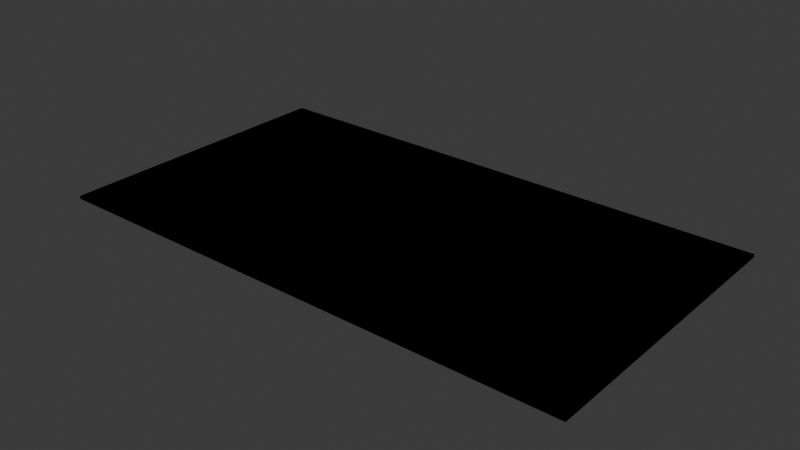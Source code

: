 # Source: straight_road_10m.blend  (saved by Blender 5.0.119; exported with 4.5.12 LTS)
import bpy
from mathutils import Matrix  # noqa: F401  (used for matrix-valued properties, if any)

bpy.ops.wm.read_factory_settings(use_empty=True)
scene = bpy.context.scene
scene.name = 'Scene'

# ---- collections
col_collection = bpy.data.collections.new('Collection'); scene.collection.children.link(col_collection)

# ---- images (referenced by path relative to the original .blend; pixels are not part of the script)
import os
ASSET_DIR = os.environ.get("B2B_ASSET_DIR", "")  # directory of the original .blend (textures are referenced by path, not embedded)
HERE = os.path.dirname(os.path.abspath(__file__))  # packed textures are extracted next to this script under _unpacked/

def load_image(name, relpath, width, height, colorspace="sRGB"):
    """Load a texture the original file referenced (path relative to the .blend, or extracted next to this script)."""
    p = next((c for c in (os.path.join(HERE, relpath), os.path.join(ASSET_DIR, relpath)) if relpath and os.path.exists(c)), "")
    if p:
        img = bpy.data.images.load(p, check_existing=True)
        img.name = name
    else:  # same state as the original file: an image datablock whose file is absent (Cycles renders it pink)
        img = bpy.data.images.new(name, width, height)
        img.source = "FILE"
        img.filepath = "//" + (relpath or name)
    img.colorspace_settings.name = colorspace
    return img
img_two_way_two_lane_png = load_image('two_way_two_lane.png', 'two_way_two_lane.png', 1024, 1024, 'sRGB')
img_one_way_two_lane_png = load_image('one_way_two_lane.png', 'one_way_two_lane.png', 1024, 1024, 'sRGB')
img_one_way_four_lane_png = load_image('one_way_four_lane.png', 'one_way_four_lane.png', 1024, 1024, 'sRGB')
img_two_way_four_lane_png = load_image('two_way_four_lane.png', 'two_way_four_lane.png', 1024, 1024, 'sRGB')

# ---- materials (node trees are filled in below, after node groups)
mat_road_texture = bpy.data.materials.new('road_texture')
mat_road_texture.alpha_threshold = 0.0
mat_road_texture.use_backface_culling_lightprobe_volume = False
mat_road_texture.roughness = 0.5
mat_road_texture.line_color = (0.0, 0.0, 0.0, 1.0)
mat_road_texture_001 = bpy.data.materials.new('road_texture.001')
mat_road_texture_001.alpha_threshold = 0.0
mat_road_texture_001.use_backface_culling_lightprobe_volume = False
mat_road_texture_001.roughness = 0.5
mat_road_texture_001.line_color = (0.0, 0.0, 0.0, 1.0)
mat_road_texture_002 = bpy.data.materials.new('road_texture.002')
mat_road_texture_002.alpha_threshold = 0.0
mat_road_texture_002.use_backface_culling_lightprobe_volume = False
mat_road_texture_002.roughness = 0.5
mat_road_texture_002.line_color = (0.0, 0.0, 0.0, 1.0)
mat_road_texture_003 = bpy.data.materials.new('road_texture.003')
mat_road_texture_003.alpha_threshold = 0.0
mat_road_texture_003.use_backface_culling_lightprobe_volume = False
mat_road_texture_003.roughness = 0.5
mat_road_texture_003.line_color = (0.0, 0.0, 0.0, 1.0)

# ---- material node trees
mat_road_texture.use_nodes = True; mat_road_texture.node_tree.nodes.clear()
_N = mat_road_texture.node_tree.nodes; _L = mat_road_texture.node_tree.links
n0 = _N.new('ShaderNodeOutputMaterial'); n0.name = 'Material Output'; n0.location = (200, 100)
n1 = _N.new('ShaderNodeBsdfPrincipled'); n1.name = 'Principled BSDF'; n1.location = (-200, 100)
n1.inputs[1].default_value = 1.0
n1.inputs[2].default_value = 1.0
n2 = _N.new('ShaderNodeTexImage'); n2.name = 'Image Texture'; n2.location = (-591, 101)
n2.image = img_two_way_two_lane_png
n2.interpolation = 'Closest'
_L.new(n1.outputs[0], n0.inputs[0])
_L.new(n2.outputs[0], n1.inputs[0])
n0.is_active_output = True
mat_road_texture_001.use_nodes = True; mat_road_texture_001.node_tree.nodes.clear()
_N = mat_road_texture_001.node_tree.nodes; _L = mat_road_texture_001.node_tree.links
n0 = _N.new('ShaderNodeOutputMaterial'); n0.name = 'Material Output'; n0.location = (200, 100)
n1 = _N.new('ShaderNodeBsdfPrincipled'); n1.name = 'Principled BSDF'; n1.location = (-200, 100)
n1.inputs[1].default_value = 1.0
n1.inputs[2].default_value = 1.0
n2 = _N.new('ShaderNodeTexImage'); n2.name = 'Image Texture'; n2.location = (-591, 101)
n2.image = img_one_way_two_lane_png
n2.interpolation = 'Closest'
_L.new(n1.outputs[0], n0.inputs[0])
_L.new(n2.outputs[0], n1.inputs[0])
n0.is_active_output = True
mat_road_texture_002.use_nodes = True; mat_road_texture_002.node_tree.nodes.clear()
_N = mat_road_texture_002.node_tree.nodes; _L = mat_road_texture_002.node_tree.links
n0 = _N.new('ShaderNodeOutputMaterial'); n0.name = 'Material Output'; n0.location = (200, 100)
n1 = _N.new('ShaderNodeBsdfPrincipled'); n1.name = 'Principled BSDF'; n1.location = (-200, 100)
n1.inputs[1].default_value = 1.0
n1.inputs[2].default_value = 1.0
n2 = _N.new('ShaderNodeTexImage'); n2.name = 'Image Texture'; n2.location = (-591, 101)
n2.image = img_one_way_four_lane_png
n2.interpolation = 'Closest'
_L.new(n1.outputs[0], n0.inputs[0])
_L.new(n2.outputs[0], n1.inputs[0])
n0.is_active_output = True
mat_road_texture_003.use_nodes = True; mat_road_texture_003.node_tree.nodes.clear()
_N = mat_road_texture_003.node_tree.nodes; _L = mat_road_texture_003.node_tree.links
n0 = _N.new('ShaderNodeOutputMaterial'); n0.name = 'Material Output'; n0.location = (200, 100)
n1 = _N.new('ShaderNodeBsdfPrincipled'); n1.name = 'Principled BSDF'; n1.location = (-200, 100)
n1.inputs[1].default_value = 1.0
n1.inputs[2].default_value = 1.0
n2 = _N.new('ShaderNodeTexImage'); n2.name = 'Image Texture'; n2.location = (-591, 101)
n2.image = img_two_way_four_lane_png
n2.interpolation = 'Closest'
_L.new(n1.outputs[0], n0.inputs[0])
_L.new(n2.outputs[0], n1.inputs[0])
n0.is_active_output = True

# ---- world
world_world = bpy.data.worlds.new('World'); scene.world = world_world
world_world.use_nodes = True; world_world.node_tree.nodes.clear()
_N = world_world.node_tree.nodes; _L = world_world.node_tree.links
n0 = _N.new('ShaderNodeOutputWorld'); n0.name = 'World Output'; n0.location = (200, 100)
n1 = _N.new('ShaderNodeBackground'); n1.name = 'Background'; n1.location = (-200, 100)
n1.inputs[0].default_value = (0.05088, 0.05088, 0.05088, 1.0)
_L.new(n1.outputs[0], n0.inputs[0])
n0.is_active_output = True
world_world.color = (0.05088, 0.05088, 0.05088)
world_world.sun_shadow_jitter_overblur = 0.0

# ---- meshes
me_cube = bpy.data.meshes.new('Cube')
me_cube.from_pydata([(1.0, 1.0, 1.0), (1.0, 1.0, -1.0), (1.0, -1.0, 1.0), (1.0, -1.0, -1.0), (-1.0, 1.0, 1.0), (-1.0, 1.0, -1.0), (-1.0, -1.0, 1.0), (-1.0, -1.0, -1.0)], [], [(0, 4, 6, 2), (3, 2, 6, 7), (7, 6, 4, 5), (5, 1, 3, 7), (1, 0, 2, 3), (5, 4, 0, 1)])
_uv = me_cube.uv_layers.new(name='UVMap')
_uv.uv.foreach_set('vector', [0.0, -1.0, 1.0, -1.0, 1.0, 2.0, 0.0, 2.0, 0.0, -1.0, 1.0, -1.0, 1.0, 2.0, 0.0, 2.0, 0.0, -1.0, 1.0, -1.0, 1.0, 2.0, 0.0, 2.0, 0.0, -1.0, 1.0, -1.0, 1.0, 2.0, 0.0, 2.0, 0.0, -1.0, 1.0, -1.0, 1.0, 2.0, 0.0, 2.0, 0.0, -1.0, 1.0, -1.0, 1.0, 2.0, 0.0, 2.0])
me_cube.materials.append(mat_road_texture)
me_cube.use_mirror_vertex_groups = False
me_cube.update()
me_cube_001 = bpy.data.meshes.new('Cube.001')
me_cube_001.from_pydata([(1.0, 1.0, 1.0), (1.0, 1.0, -1.0), (1.0, -1.0, 1.0), (1.0, -1.0, -1.0), (-1.0, 1.0, 1.0), (-1.0, 1.0, -1.0), (-1.0, -1.0, 1.0), (-1.0, -1.0, -1.0)], [], [(0, 4, 6, 2), (3, 2, 6, 7), (7, 6, 4, 5), (5, 1, 3, 7), (1, 0, 2, 3), (5, 4, 0, 1)])
_uv = me_cube_001.uv_layers.new(name='UVMap')
_uv.uv.foreach_set('vector', [0.0, -1.0, 1.0, -1.0, 1.0, 2.0, 0.0, 2.0, 0.0, -1.0, 1.0, -1.0, 1.0, 2.0, 0.0, 2.0, 0.0, -1.0, 1.0, -1.0, 1.0, 2.0, 0.0, 2.0, 0.0, -1.0, 1.0, -1.0, 1.0, 2.0, 0.0, 2.0, 0.0, -1.0, 1.0, -1.0, 1.0, 2.0, 0.0, 2.0, 0.0, -1.0, 1.0, -1.0, 1.0, 2.0, 0.0, 2.0])
me_cube_001.materials.append(mat_road_texture_001)
me_cube_001.use_mirror_vertex_groups = False
me_cube_001.update()
me_cube_002 = bpy.data.meshes.new('Cube.002')
me_cube_002.from_pydata([(1.0, 1.0, 1.0), (1.0, 1.0, -1.0), (1.0, -1.0, 1.0), (1.0, -1.0, -1.0), (-1.0, 1.0, 1.0), (-1.0, 1.0, -1.0), (-1.0, -1.0, 1.0), (-1.0, -1.0, -1.0)], [], [(0, 4, 6, 2), (3, 2, 6, 7), (7, 6, 4, 5), (5, 1, 3, 7), (1, 0, 2, 3), (5, 4, 0, 1)])
_uv = me_cube_002.uv_layers.new(name='UVMap')
_uv.uv.foreach_set('vector', [0.0, -1.0, 1.0, -1.0, 1.0, 2.0, 0.0, 2.0, 0.0, -1.0, 1.0, -1.0, 1.0, 2.0, 0.0, 2.0, 0.0, -1.0, 1.0, -1.0, 1.0, 2.0, 0.0, 2.0, 0.0, -1.0, 1.0, -1.0, 1.0, 2.0, 0.0, 2.0, 0.0, -1.0, 1.0, -1.0, 1.0, 2.0, 0.0, 2.0, 0.0, -1.0, 1.0, -1.0, 1.0, 2.0, 0.0, 2.0])
me_cube_002.materials.append(mat_road_texture_002)
me_cube_002.use_mirror_vertex_groups = False
me_cube_002.update()
me_cube_003 = bpy.data.meshes.new('Cube.003')
me_cube_003.from_pydata([(1.0, 1.0, 1.0), (1.0, 1.0, -1.0), (1.0, -1.0, 1.0), (1.0, -1.0, -1.0), (-1.0, 1.0, 1.0), (-1.0, 1.0, -1.0), (-1.0, -1.0, 1.0), (-1.0, -1.0, -1.0)], [], [(0, 4, 6, 2), (3, 2, 6, 7), (7, 6, 4, 5), (5, 1, 3, 7), (1, 0, 2, 3), (5, 4, 0, 1)])
_uv = me_cube_003.uv_layers.new(name='UVMap')
_uv.uv.foreach_set('vector', [0.0, -1.0, 1.0, -1.0, 1.0, 2.0, 0.0, 2.0, 0.0, -1.0, 1.0, -1.0, 1.0, 2.0, 0.0, 2.0, 0.0, -1.0, 1.0, -1.0, 1.0, 2.0, 0.0, 2.0, 0.0, -1.0, 1.0, -1.0, 1.0, 2.0, 0.0, 2.0, 0.0, -1.0, 1.0, -1.0, 1.0, 2.0, 0.0, 2.0, 0.0, -1.0, 1.0, -1.0, 1.0, 2.0, 0.0, 2.0])
me_cube_003.materials.append(mat_road_texture_003)
me_cube_003.use_mirror_vertex_groups = False
me_cube_003.update()

# ---- objects
ob_two_way_two_lane = bpy.data.objects.new('two_way_two_lane', me_cube)
ob_one_way_two_lane = bpy.data.objects.new('one_way_two_lane', me_cube_001)
ob_one_way_four_lane = bpy.data.objects.new('one_way_four_lane', me_cube_002)
ob_two_way_four_lane = bpy.data.objects.new('two_way_four_lane', me_cube_003)

# ---- transforms, parenting, visibility, modifiers, constraints
ob_two_way_two_lane.location = (0.0, 5.0, 0.0)
ob_two_way_two_lane.scale = (5.0, 5.0, 0.05)
ob_two_way_two_lane.lock_rotations_4d = False
ob_two_way_two_lane.empty_display_type = 'ARROWS'
ob_two_way_two_lane.lineart.crease_threshold = 0.0
ob_one_way_two_lane.location = (0.0, 5.0, 0.0)
ob_one_way_two_lane.scale = (5.0, 5.0, 0.05)
ob_one_way_two_lane.lock_rotations_4d = False
ob_one_way_two_lane.empty_display_type = 'ARROWS'
ob_one_way_two_lane.lineart.crease_threshold = 0.0
ob_one_way_four_lane.location = (0.0, 5.0, 0.0)
ob_one_way_four_lane.scale = (9.0, 5.0, 0.05)
ob_one_way_four_lane.lock_rotations_4d = False
ob_one_way_four_lane.empty_display_type = 'ARROWS'
ob_one_way_four_lane.lineart.crease_threshold = 0.0
ob_two_way_four_lane.location = (0.0, 5.0, 0.0)
ob_two_way_four_lane.scale = (9.0, 5.0, 0.05)
ob_two_way_four_lane.lock_rotations_4d = False
ob_two_way_four_lane.empty_display_type = 'ARROWS'
ob_two_way_four_lane.lineart.crease_threshold = 0.0

# ---- collection membership
col_collection.objects.link(ob_two_way_two_lane)
col_collection.objects.link(ob_one_way_two_lane)
col_collection.objects.link(ob_one_way_four_lane)
col_collection.objects.link(ob_two_way_four_lane)

# ---- scene / render settings (as saved in the file)
scene.frame_start = 1; scene.frame_end = 250; scene.frame_set(1)
scene.render.engine = 'BLENDER_EEVEE_NEXT'
scene.render.bake_bias = 0.0
scene.render.bake_samples = 0
scene.cycles.sampling_pattern = 'TABULATED_SOBOL'
scene.eevee.use_volume_custom_range = False
bpy.context.view_layer.update()

# ---- added for rendering (the .blend has no active camera and no usable light): camera, sun
cam_auto = bpy.data.cameras.new('AutoCamera')
cam_auto.lens = 50.0
cam_auto.sensor_width = 36.0
cam_auto.clip_end = 1000.0
ob_auto_camera = bpy.data.objects.new('AutoCamera', cam_auto)
scene.collection.objects.link(ob_auto_camera)
ob_auto_camera.location = (19.0518, -17.8621, 15.2414)
ob_auto_camera.rotation_euler = (1.09748, -7.21219e-08, 0.694738)
scene.camera = ob_auto_camera
light_auto_sun = bpy.data.lights.new('AutoSun', 'SUN')
light_auto_sun.energy = 3.0
light_auto_sun.angle = 0.0523599
ob_auto_sun = bpy.data.objects.new('AutoSun', light_auto_sun)
scene.collection.objects.link(ob_auto_sun)
ob_auto_sun.rotation_euler = (0.872665, 0.174533, 0.523599)
bpy.context.view_layer.update()
